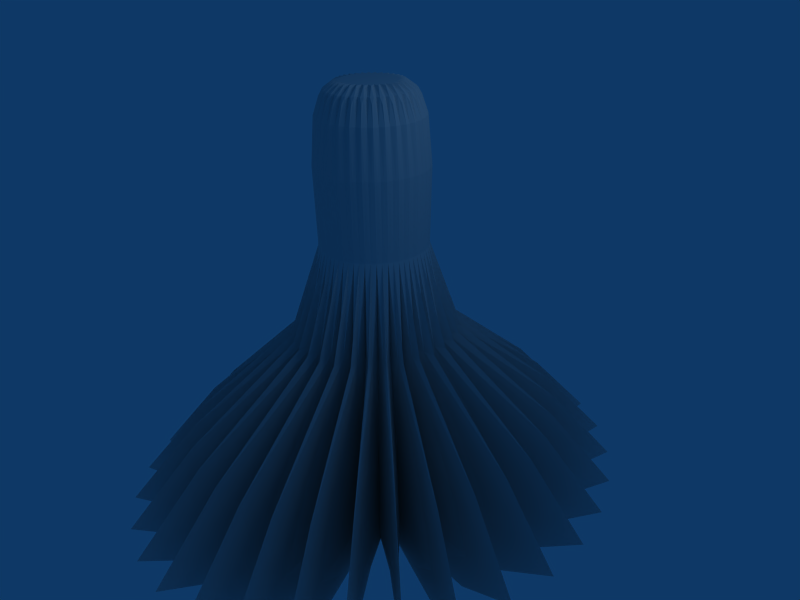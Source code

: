 # Source: mushroom2.blend  (saved by Blender 2.49.2; exported with 4.5.12 LTS)
import bpy
from mathutils import Matrix  # noqa: F401  (used for matrix-valued properties, if any)

bpy.ops.wm.read_factory_settings(use_empty=True)
scene = bpy.context.scene
scene.name = 'Scene'

# ---- collections
col_collection_1 = bpy.data.collections.new('Collection 1'); scene.collection.children.link(col_collection_1)

# ---- world
world_world = bpy.data.worlds.new('World'); scene.world = world_world
world_world.color = (0.05656, 0.2208, 0.4)
world_world.use_sun_shadow = False
world_world.sun_shadow_jitter_overblur = 0.0
world_world.cycles.sampling_method = 'MANUAL'
world_world.cycles.sample_map_resolution = 256

# ---- cameras
cam_camera = bpy.data.cameras.new('Camera')
cam_camera.passepartout_alpha = 0.2
cam_camera.clip_end = 100.0
cam_camera.lens = 35.0
cam_camera.ortho_scale = 7.314
cam_camera.show_passepartout = False
cam_camera.show_safe_areas = True
cam_camera.dof.focus_distance = 0.0
cam_camera.dof.aperture_fstop = 128.0

# ---- lights
light_spot = bpy.data.lights.new('Spot', 'POINT')
light_spot.transmission_factor = 0.0
light_spot.cutoff_distance = 30.0
light_spot.energy = 100.0
light_spot.shadow_buffer_clip_start = 1.001
light_spot.shadow_soft_size = 1.0
light_spot.shadow_maximum_resolution = 0.006
light_spot.use_absolute_resolution = True
light_spot.cycles.use_multiple_importance_sampling = False

# ---- meshes
me_cylinder = bpy.data.meshes.new('Cylinder')
me_cylinder.from_pydata([(0.4427, 0.3948, -3.306), (0.5053, 0.4147, 3.306), (0.5051, 0.2933, -3.306), (0.5765, 0.3081, 3.306), (0.5481, 0.1806, -3.306), (0.6255, 0.1897, 3.306), (0.57, 0.06099, -3.306), (0.6505, 0.06407, 3.306), (0.57, -0.06099, -3.306), (0.6505, -0.06407, 3.306), (0.5481, -0.1806, -3.306), (0.6255, -0.1897, 3.306), (0.5051, -0.2933, -3.306), (0.5765, -0.3081, 3.306), (0.4427, -0.3948, -3.306), (0.5053, -0.4147, 3.306), (0.3633, -0.481, -3.306), (0.4147, -0.5053, 3.306), (0.27, -0.5488, -3.306), (0.3081, -0.5765, 3.306), (0.1663, -0.5955, -3.306), (0.1897, -0.6255, 3.306), (0.05614, -0.6193, -3.306), (0.06407, -0.6505, 3.306), (-0.05614, -0.6193, -3.306), (-0.06407, -0.6505, 3.306), (-0.1663, -0.5955, -3.306), (-0.1897, -0.6255, 3.306), (-0.27, -0.5488, -3.306), (-0.3081, -0.5765, 3.306), (-0.3633, -0.481, -3.306), (-0.4147, -0.5053, 3.306), (-0.4427, -0.3948, -3.306), (-0.5053, -0.4147, 3.306), (-0.5051, -0.2933, -3.306), (-0.5765, -0.3081, 3.306), (-0.5481, -0.1806, -3.306), (-0.6255, -0.1897, 3.306), (-0.57, -0.06099, -3.306), (-0.6505, -0.06407, 3.306), (-0.57, 0.06099, -3.306), (-0.6505, 0.06407, 3.306), (-0.5481, 0.1806, -3.306), (-0.6255, 0.1897, 3.306), (-0.5051, 0.2933, -3.306), (-0.5765, 0.3081, 3.306), (-0.4427, 0.3948, -3.306), (-0.5053, 0.4147, 3.306), (-0.3633, 0.481, -3.306), (-0.4147, 0.5053, 3.306), (-0.27, 0.5488, -3.306), (-0.3081, 0.5765, 3.306), (-0.1663, 0.5955, -3.306), (-0.1898, 0.6255, 3.306), (-0.05614, 0.6193, -3.306), (-0.06407, 0.6505, 3.306), (0.05614, 0.6193, -3.306), (0.06406, 0.6505, 3.306), (0.1663, 0.5955, -3.306), (0.1897, 0.6255, 3.306), (0.27, 0.5488, -3.306), (0.3081, 0.5765, 3.306), (0.3633, 0.481, -3.306), (0.4147, 0.5053, 3.306), (0.6512, 0.5521, 0.0), (0.743, 0.4103, 0.0), (0.8062, 0.2526, 0.0), (0.8384, 0.08531, 0.0), (0.8384, -0.08531, 0.0), (0.8062, -0.2526, 0.0), (0.743, -0.4103, 0.0), (0.6512, -0.5521, 0.0), (0.5345, -0.6728, 0.0), (0.3971, -0.7676, 0.0), (0.2446, -0.8329, 0.0), (0.08258, -0.8661, 0.0), (-0.08258, -0.8661, 0.0), (-0.2446, -0.8329, 0.0), (-0.3971, -0.7676, 0.0), (-0.5345, -0.6728, 0.0), (-0.6512, -0.5521, 0.0), (-0.743, -0.4103, 0.0), (-0.8062, -0.2526, 0.0), (-0.8384, -0.08531, 0.0), (-0.8384, 0.08531, 0.0), (-0.8062, 0.2526, 0.0), (-0.743, 0.4103, 0.0), (-0.6512, 0.5521, 0.0), (-0.5345, 0.6728, 0.0), (-0.3971, 0.7676, 0.0), (-0.2446, 0.8329, 0.0), (-0.08258, 0.8661, 0.0), (0.08257, 0.8661, 0.0), (0.2446, 0.8329, 0.0), (0.3971, 0.7676, 0.0), (0.5345, 0.6728, 0.0), (0.5159, 0.5753, -3.391), (1.097, 1.006, -2.406), (0.6066, 0.452, -3.391), (0.4034, 0.4034, 3.391), (0.6113, 0.5017, 2.406), (0.4744, 0.317, 3.391), (1.251, 0.7475, -2.406), (0.6741, 0.3113, -3.391), (0.6975, 0.3728, 2.406), (0.5271, 0.2183, 3.391), (1.358, 0.4603, -2.406), (0.7156, 0.1587, -3.391), (0.7568, 0.2296, 2.406), (0.5596, 0.1113, 3.391), (1.412, 0.1554, -2.406), (0.7296, 5.944e-08, -3.391), (0.787, 0.07751, 2.406), (0.5705, -1.225e-06, 3.391), (1.412, -0.1554, -2.406), (0.7156, -0.1587, -3.391), (0.787, -0.07752, 2.406), (0.5596, -0.1113, 3.391), (1.358, -0.4603, -2.406), (0.6741, -0.3113, -3.391), (0.7568, -0.2296, 2.406), (0.5271, -0.2183, 3.391), (1.251, -0.7475, -2.406), (0.6066, -0.452, -3.391), (0.6975, -0.3728, 2.406), (0.4744, -0.317, 3.391), (1.097, -1.006, -2.406), (0.5159, -0.5753, -3.391), (0.6113, -0.5017, 2.406), (0.4034, -0.4034, 3.391), (0.9, -1.226, -2.406), (0.4053, -0.6765, -3.391), (0.5017, -0.6113, 2.406), (0.317, -0.4744, 3.391), (0.6687, -1.399, -2.406), (0.2792, -0.7516, -3.391), (0.3728, -0.6975, 2.406), (0.2183, -0.5271, 3.391), (0.4118, -1.517, -2.406), (0.1423, -0.7979, -3.391), (0.2296, -0.7568, 2.406), (0.1113, -0.5596, 3.391), (0.1391, -1.578, -2.406), (3.568e-07, -0.8136, -3.391), (0.07752, -0.787, 2.406), (5.175e-07, -0.5705, 3.391), (-0.139, -1.578, -2.406), (-0.1423, -0.7979, -3.391), (-0.07751, -0.787, 2.406), (-0.1113, -0.5596, 3.391), (-0.4118, -1.517, -2.406), (-0.2792, -0.7516, -3.391), (-0.2296, -0.7568, 2.406), (-0.2183, -0.5271, 3.391), (-0.6687, -1.399, -2.406), (-0.4053, -0.6765, -3.391), (-0.3728, -0.6975, 2.406), (-0.317, -0.4744, 3.391), (-0.9, -1.226, -2.406), (-0.5159, -0.5753, -3.391), (-0.5017, -0.6113, 2.406), (-0.4034, -0.4034, 3.391), (-1.097, -1.006, -2.406), (-0.6066, -0.452, -3.391), (-0.6113, -0.5017, 2.406), (-0.4744, -0.317, 3.391), (-1.251, -0.7475, -2.406), (-0.6741, -0.3113, -3.391), (-0.6975, -0.3728, 2.406), (-0.5271, -0.2183, 3.391), (-1.358, -0.4603, -2.406), (-0.7156, -0.1587, -3.391), (-0.7568, -0.2296, 2.406), (-0.5596, -0.1113, 3.391), (-1.412, -0.1554, -2.406), (-0.7296, 2.757e-07, -3.391), (-0.787, -0.07752, 2.406), (-0.5705, -2.312e-06, 3.391), (-1.412, 0.1554, -2.406), (-0.7156, 0.1587, -3.391), (-0.787, 0.07751, 2.406), (-0.5596, 0.1113, 3.391), (-1.358, 0.4603, -2.406), (-0.6741, 0.3113, -3.391), (-0.7568, 0.2296, 2.406), (-0.5271, 0.2183, 3.391), (-1.251, 0.7475, -2.406), (-0.6066, 0.452, -3.391), (-0.6975, 0.3728, 2.406), (-0.4744, 0.317, 3.391), (-1.097, 1.006, -2.406), (-0.5159, 0.5753, -3.391), (-0.6113, 0.5017, 2.406), (-0.4034, 0.4034, 3.391), (-0.9, 1.226, -2.406), (-0.4053, 0.6765, -3.391), (-0.5017, 0.6113, 2.406), (-0.317, 0.4744, 3.391), (-0.6687, 1.399, -2.406), (-0.2792, 0.7516, -3.391), (-0.3728, 0.6975, 2.406), (-0.2183, 0.5271, 3.391), (-0.4118, 1.517, -2.406), (-0.1423, 0.7979, -3.391), (-0.2296, 0.7568, 2.406), (-0.1113, 0.5596, 3.391), (-0.1391, 1.578, -2.406), (1.826e-07, 0.8136, -3.391), (-0.07752, 0.787, 2.406), (-4.101e-06, 0.5705, 3.391), (0.139, 1.578, -2.406), (0.1423, 0.7979, -3.391), (0.07751, 0.787, 2.406), (0.1113, 0.5596, 3.391), (0.4118, 1.517, -2.406), (0.2792, 0.7516, -3.391), (0.2296, 0.7568, 2.406), (0.2183, 0.5271, 3.391), (0.6687, 1.399, -2.406), (0.4053, 0.6765, -3.391), (0.3728, 0.6975, 2.406), (0.317, 0.4744, 3.391), (0.9, 1.226, -2.406), (0.5017, 0.6113, 2.406), (0.9702, 0.6949, 0.0), (0.8251, 0.8845, 0.0), (1.078, 0.4787, 0.0), (1.144, 0.244, 0.0), (1.167, -1.177e-06, 0.0), (1.144, -0.244, 0.0), (1.078, -0.4787, 0.0), (0.9702, -0.6949, 0.0), (0.8251, -0.8845, 0.0), (0.6483, -1.04, 0.0), (0.4465, -1.156, 0.0), (0.2276, -1.227, 0.0), (5.884e-07, -1.251, 0.0), (-0.2276, -1.227, 0.0), (-0.4465, -1.156, 0.0), (-0.6483, -1.04, 0.0), (-0.8251, -0.8845, 0.0), (-0.9702, -0.6949, 0.0), (-1.078, -0.4787, 0.0), (-1.144, -0.244, 0.0), (-1.167, -1.896e-06, 0.0), (-1.144, 0.244, 0.0), (-1.078, 0.4787, 0.0), (-0.9702, 0.6949, 0.0), (-0.8251, 0.8845, 0.0), (-0.6483, 1.04, 0.0), (-0.4465, 1.156, 0.0), (-0.2277, 1.227, 0.0), (-3.498e-06, 1.251, 0.0), (0.2276, 1.227, 0.0), (0.4465, 1.156, 0.0), (0.6483, 1.04, 0.0), (2.383, 2.74, -2.406), (2.803, 2.153, -2.406), (3.114, 1.483, -2.406), (3.306, 0.7559, -2.406), (3.371, -1.455e-06, -2.406), (3.306, -0.7559, -2.406), (3.114, -1.483, -2.406), (2.803, -2.153, -2.406), (2.383, -2.74, -2.406), (1.873, -3.222, -2.406), (1.29, -3.58, -2.406), (0.6576, -3.8, -2.406), (8.432e-07, -3.875, -2.406), (-0.6576, -3.8, -2.406), (-1.29, -3.58, -2.406), (-1.873, -3.222, -2.406), (-2.383, -2.74, -2.406), (-2.803, -2.153, -2.406), (-3.114, -1.483, -2.406), (-3.306, -0.7559, -2.406), (-3.371, -1.227e-06, -2.406), (-3.306, 0.7559, -2.406), (-3.114, 1.483, -2.406), (-2.803, 2.153, -2.406), (-2.383, 2.74, -2.406), (-1.873, 3.222, -2.406), (-1.29, 3.58, -2.406), (-0.6576, 3.8, -2.406), (-2.778e-06, 3.875, -2.406), (0.6576, 3.8, -2.406), (1.29, 3.58, -2.406), (1.873, 3.222, -2.406), (0.55, 0.55, 2.406), (0.6467, 0.4321, 2.406), (0.7186, 0.2976, 2.406), (0.7628, 0.1517, 2.406), (0.7778, -1.527e-06, 2.406), (0.7628, -0.1517, 2.406), (0.7186, -0.2976, 2.406), (0.6467, -0.4321, 2.406), (0.55, -0.55, 2.406), (0.4321, -0.6467, 2.406), (0.2976, -0.7186, 2.406), (0.1517, -0.7628, 2.406), (6.748e-07, -0.7778, 2.406), (-0.1517, -0.7628, 2.406), (-0.2976, -0.7186, 2.406), (-0.4321, -0.6467, 2.406), (-0.55, -0.55, 2.406), (-0.6467, -0.4321, 2.406), (-0.7186, -0.2976, 2.406), (-0.7628, -0.1517, 2.406), (-0.7778, -2.854e-06, 2.406), (-0.7628, 0.1517, 2.406), (-0.7186, 0.2976, 2.406), (-0.6467, 0.4321, 2.406), (-0.55, 0.55, 2.406), (-0.4321, 0.6467, 2.406), (-0.2976, 0.7186, 2.406), (-0.1517, 0.7628, 2.406), (-5.078e-06, 0.7778, 2.406), (0.1517, 0.7628, 2.406), (0.2976, 0.7186, 2.406), (0.4321, 0.6467, 2.406), (1.427e-06, 1.644e-06, -3.5), (-1.122e-07, -1.176e-07, 3.5), (0.4211, 0.439, -3.391), (0.769, 0.7018, -3.062), (0.4739, 0.3662, -3.391), (0.4818, 0.3659, 3.391), (0.5695, 0.4674, 3.062), (0.4529, 0.4011, 3.391), (0.4909, 0.3407, -3.391), (0.8774, 0.5215, -3.062), (0.5302, 0.2576, -3.391), (0.5439, 0.2649, 3.391), (0.6497, 0.3473, 3.062), (0.5224, 0.3051, 3.391), (0.5419, 0.2293, -3.391), (0.952, 0.3211, -3.062), (0.5661, 0.1391, -3.391), (0.5851, 0.1537, 3.391), (0.705, 0.2138, 3.062), (0.5719, 0.1973, 3.391), (0.572, 0.1091, -3.391), (0.99, 0.1084, -3.062), (0.5802, 0.01529, -3.391), (0.6039, 0.03659, 3.391), (0.7331, 0.07221, 3.062), (0.5994, 0.08192, 3.391), (0.5802, -0.01529, -3.391), (0.99, -0.1084, -3.062), (0.572, -0.1091, -3.391), (0.5994, -0.08192, 3.391), (0.7331, -0.07221, 3.062), (0.6039, -0.03659, 3.391), (0.5661, -0.1391, -3.391), (0.952, -0.3211, -3.062), (0.5419, -0.2293, -3.391), (0.5719, -0.1973, 3.391), (0.705, -0.2139, 3.062), (0.5851, -0.1537, 3.391), (0.5302, -0.2576, -3.391), (0.8774, -0.5215, -3.062), (0.4909, -0.3407, -3.391), (0.5224, -0.3051, 3.391), (0.6497, -0.3473, 3.062), (0.5439, -0.2649, 3.391), (0.4739, -0.3662, -3.391), (0.769, -0.7018, -3.062), (0.4211, -0.439, -3.391), (0.4529, -0.4011, 3.391), (0.5695, -0.4674, 3.062), (0.4818, -0.3659, 3.391), (0.3995, -0.4607, -3.391), (0.6311, -0.8552, -3.062), (0.3351, -0.5205, -3.391), (0.3659, -0.4818, 3.391), (0.4674, -0.5695, 3.062), (0.4011, -0.4529, 3.391), (0.3096, -0.5375, -3.391), (0.469, -0.9756, -3.062), (0.2362, -0.5819, -3.391), (0.2649, -0.5439, 3.391), (0.3473, -0.6497, 3.062), (0.3051, -0.5224, 3.391), (0.2079, -0.5936, -3.391), (0.2888, -1.059, -3.062), (0.1282, -0.621, -3.391), (0.1537, -0.5851, 3.391), (0.2139, -0.705, 3.062), (0.1973, -0.5719, 3.391), (0.0982, -0.6269, -3.391), (0.09751, -1.101, -3.062), (0.01529, -0.6362, -3.391), (0.03659, -0.6039, 3.391), (0.07221, -0.7331, 3.062), (0.08192, -0.5994, 3.391), (-0.01529, -0.6362, -3.391), (-0.09751, -1.101, -3.062), (-0.0982, -0.6269, -3.391), (-0.08192, -0.5994, 3.391), (-0.07221, -0.7331, 3.062), (-0.03659, -0.6039, 3.391), (-0.1282, -0.621, -3.391), (-0.2888, -1.059, -3.062), (-0.2079, -0.5936, -3.391), (-0.1973, -0.5719, 3.391), (-0.2139, -0.705, 3.062), (-0.1537, -0.5851, 3.391), (-0.2362, -0.5819, -3.391), (-0.469, -0.9756, -3.062), (-0.3096, -0.5375, -3.391), (-0.3051, -0.5224, 3.391), (-0.3473, -0.6497, 3.062), (-0.2649, -0.5439, 3.391), (-0.3351, -0.5205, -3.391), (-0.6311, -0.8552, -3.062), (-0.3995, -0.4607, -3.391), (-0.4011, -0.4529, 3.391), (-0.4674, -0.5695, 3.062), (-0.3659, -0.4818, 3.391), (-0.4211, -0.439, -3.391), (-0.769, -0.7018, -3.062), (-0.4739, -0.3662, -3.391), (-0.4818, -0.3659, 3.391), (-0.5695, -0.4674, 3.062), (-0.4529, -0.4011, 3.391), (-0.4909, -0.3407, -3.391), (-0.8774, -0.5215, -3.062), (-0.5302, -0.2576, -3.391), (-0.5439, -0.2649, 3.391), (-0.6497, -0.3473, 3.062), (-0.5224, -0.3051, 3.391), (-0.5419, -0.2293, -3.391), (-0.952, -0.3211, -3.062), (-0.5661, -0.1391, -3.391), (-0.5851, -0.1537, 3.391), (-0.705, -0.2139, 3.062), (-0.5719, -0.1973, 3.391), (-0.572, -0.1091, -3.391), (-0.99, -0.1084, -3.062), (-0.5802, -0.01529, -3.391), (-0.6039, -0.03659, 3.391), (-0.7331, -0.07221, 3.062), (-0.5994, -0.08192, 3.391), (-0.5802, 0.01529, -3.391), (-0.99, 0.1084, -3.062), (-0.572, 0.1091, -3.391), (-0.5994, 0.08192, 3.391), (-0.7331, 0.07221, 3.062), (-0.6039, 0.03659, 3.391), (-0.5661, 0.1391, -3.391), (-0.952, 0.3211, -3.062), (-0.5419, 0.2293, -3.391), (-0.5719, 0.1973, 3.391), (-0.705, 0.2138, 3.062), (-0.5851, 0.1537, 3.391), (-0.5302, 0.2576, -3.391), (-0.8774, 0.5215, -3.062), (-0.4909, 0.3407, -3.391), (-0.5224, 0.3051, 3.391), (-0.6497, 0.3473, 3.062), (-0.5439, 0.2649, 3.391), (-0.4739, 0.3662, -3.391), (-0.769, 0.7018, -3.062), (-0.4211, 0.439, -3.391), (-0.4529, 0.4011, 3.391), (-0.5695, 0.4674, 3.062), (-0.4818, 0.3659, 3.391), (-0.3995, 0.4607, -3.391), (-0.6311, 0.8552, -3.062), (-0.3351, 0.5205, -3.391), (-0.3659, 0.4818, 3.391), (-0.4674, 0.5695, 3.062), (-0.4011, 0.4529, 3.391), (-0.3096, 0.5375, -3.391), (-0.469, 0.9756, -3.062), (-0.2362, 0.5819, -3.391), (-0.2649, 0.5439, 3.391), (-0.3473, 0.6497, 3.062), (-0.3051, 0.5224, 3.391), (-0.2079, 0.5936, -3.391), (-0.2888, 1.059, -3.062), (-0.1282, 0.621, -3.391), (-0.1537, 0.5851, 3.391), (-0.2139, 0.705, 3.062), (-0.1973, 0.5719, 3.391), (-0.0982, 0.6269, -3.391), (-0.09751, 1.101, -3.062), (-0.01529, 0.6362, -3.391), (-0.0366, 0.6039, 3.391), (-0.07221, 0.7331, 3.062), (-0.08192, 0.5994, 3.391), (0.01529, 0.6362, -3.391), (0.09751, 1.101, -3.062), (0.0982, 0.6269, -3.391), (0.08191, 0.5994, 3.391), (0.0722, 0.7331, 3.062), (0.03659, 0.6039, 3.391), (0.1282, 0.621, -3.391), (0.2888, 1.059, -3.062), (0.2079, 0.5936, -3.391), (0.1973, 0.5719, 3.391), (0.2138, 0.705, 3.062), (0.1537, 0.5851, 3.391), (0.2362, 0.5819, -3.391), (0.469, 0.9756, -3.062), (0.3096, 0.5375, -3.391), (0.3051, 0.5224, 3.391), (0.3473, 0.6497, 3.062), (0.2649, 0.5439, 3.391), (0.6311, 0.8552, -3.062), (0.3995, 0.4607, -3.391), (0.3351, 0.5205, -3.391), (0.4011, 0.4529, 3.391), (0.4674, 0.5695, 3.062), (0.3659, 0.4818, 3.391), (0.7338, 0.7261, 0.0), (0.5904, 0.4845, 1.312), (0.8164, 0.6168, 0.0), (0.9387, 0.841, -1.312), (0.8536, 0.5612, 0.0), (0.6735, 0.36, 1.312), (0.915, 0.4366, 0.0), (1.071, 0.625, -1.312), (0.9406, 0.3748, 0.0), (0.7308, 0.2217, 1.312), (0.9784, 0.2396, 0.0), (1.162, 0.3848, -1.312), (0.9915, 0.174, 0.0), (0.76, 0.07486, 1.312), (1.004, 0.03344, 0.0), (1.208, 0.1299, -1.312), (1.004, -0.03344, 0.0), (0.76, -0.07486, 1.312), (0.9915, -0.174, 0.0), (1.208, -0.1299, -1.312), (0.9784, -0.2396, 0.0), (0.7308, -0.2217, 1.312), (0.9406, -0.3748, 0.0), (1.162, -0.3848, -1.312), (0.915, -0.4366, 0.0), (0.6735, -0.36, 1.312), (0.8536, -0.5612, 0.0), (1.071, -0.625, -1.312), (0.8164, -0.6168, 0.0), (0.5904, -0.4845, 1.312), (0.7338, -0.7261, 0.0), (0.9387, -0.841, -1.312), (0.6865, -0.7733, 0.0), (0.4845, -0.5904, 1.312), (0.5857, -0.863, 0.0), (0.7704, -1.025, -1.312), (0.5301, -0.9001, 0.0), (0.36, -0.6735, 1.312), (0.4152, -0.9667, 0.0), (0.5724, -1.169, -1.312), (0.3534, -0.9923, 0.0), (0.2217, -0.7308, 1.312), (0.2287, -1.033, 0.0), (0.3525, -1.269, -1.312), (0.1631, -1.046, 0.0), (0.07486, -0.76, 1.312), (0.03344, -1.06, 0.0), (0.119, -1.319, -1.312), (-0.03344, -1.06, 0.0), (-0.07486, -0.76, 1.312), (-0.1631, -1.046, 0.0), (-0.119, -1.319, -1.312), (-0.2287, -1.033, 0.0), (-0.2217, -0.7308, 1.312), (-0.3534, -0.9923, 0.0), (-0.3525, -1.269, -1.312), (-0.4152, -0.9667, 0.0), (-0.36, -0.6735, 1.312), (-0.5301, -0.9001, 0.0), (-0.5724, -1.169, -1.312), (-0.5857, -0.863, 0.0), (-0.4845, -0.5904, 1.312), (-0.6865, -0.7733, 0.0), (-0.7704, -1.025, -1.312), (-0.7338, -0.7261, 0.0), (-0.5904, -0.4845, 1.312), (-0.8164, -0.6168, 0.0), (-0.9387, -0.841, -1.312), (-0.8536, -0.5612, 0.0), (-0.6735, -0.36, 1.312), (-0.915, -0.4366, 0.0), (-1.071, -0.625, -1.312), (-0.9406, -0.3748, 0.0), (-0.7308, -0.2217, 1.312), (-0.9784, -0.2396, 0.0), (-1.162, -0.3848, -1.312), (-0.9915, -0.174, 0.0), (-0.76, -0.07486, 1.312), (-1.004, -0.03344, 0.0), (-1.208, -0.1299, -1.312), (-1.004, 0.03344, 0.0), (-0.76, 0.07485, 1.312), (-0.9915, 0.174, 0.0), (-1.208, 0.1299, -1.312), (-0.9784, 0.2396, 0.0), (-0.7308, 0.2217, 1.312), (-0.9406, 0.3748, 0.0), (-1.162, 0.3848, -1.312), (-0.915, 0.4366, 0.0), (-0.6735, 0.36, 1.312), (-0.8536, 0.5612, 0.0), (-1.071, 0.625, -1.312), (-0.8164, 0.6168, 0.0), (-0.5904, 0.4845, 1.312), (-0.7338, 0.7261, 0.0), (-0.9387, 0.841, -1.312), (-0.6865, 0.7733, 0.0), (-0.4845, 0.5904, 1.312), (-0.5857, 0.863, 0.0), (-0.7704, 1.025, -1.312), (-0.5301, 0.9001, 0.0), (-0.36, 0.6735, 1.312), (-0.4152, 0.9667, 0.0), (-0.5724, 1.169, -1.312), (-0.3534, 0.9923, 0.0), (-0.2217, 0.7308, 1.312), (-0.2287, 1.033, 0.0), (-0.3525, 1.269, -1.312), (-0.1631, 1.046, 0.0), (-0.07486, 0.76, 1.312), (-0.03344, 1.06, 0.0), (-0.119, 1.319, -1.312), (0.03343, 1.06, 0.0), (0.07485, 0.76, 1.312), (0.1631, 1.046, 0.0), (0.119, 1.319, -1.312), (0.2287, 1.033, 0.0), (0.2217, 0.7308, 1.312), (0.3534, 0.9923, 0.0), (0.3525, 1.269, -1.312), (0.4152, 0.9667, 0.0), (0.36, 0.6735, 1.312), (0.5301, 0.9001, 0.0), (0.5724, 1.169, -1.312), (0.6865, 0.7733, 0.0), (0.7704, 1.025, -1.312), (0.5857, 0.863, 0.0), (0.4845, 0.5904, 1.312), (1.619, 1.856, -3.062), (0.1051, 0.1051, -3.5), (1.71, 1.917, -2.406), (1.98, 1.536, -2.406), (1.903, 1.458, -3.062), (0.1236, 0.08256, -3.5), (0.5025, 0.5025, 3.062), (0.2625, 0.2625, 3.5), (0.5816, 0.5262, 2.406), (0.6296, 0.4677, 2.406), (0.5908, 0.3948, 3.062), (0.3086, 0.2062, 3.5), (2.005, 1.5, -2.406), (2.206, 1.066, -2.406), (2.115, 1.005, -3.062), (0.1373, 0.05687, -3.5), (0.6731, 0.4027, 2.406), (0.7087, 0.3359, 2.406), (0.6565, 0.2719, 3.062), (0.3429, 0.1421, 3.5), (2.223, 1.025, -2.406), (2.346, 0.5547, -2.406), (2.245, 0.5121, -3.062), (0.1457, 0.02899, -3.5), (0.7387, 0.2636, 2.406), (0.7606, 0.1912, 2.406), (0.6969, 0.1386, 3.062), (0.3641, 0.07242, 3.5), (2.355, 0.5114, -2.406), (2.396, 0.02206, -2.406), (2.289, -8.217e-07, -3.062), (0.1486, 7.457e-07, -3.5), (0.7759, 0.1144, 2.406), (0.7833, 0.03912, 2.406), (0.7106, -1.478e-06, 3.062), (0.3712, -8.219e-07, 3.5), (2.396, -0.02206, -2.406), (2.355, -0.5114, -2.406), (2.245, -0.5122, -3.062), (0.1457, -0.02899, -3.5), (0.7833, -0.03912, 2.406), (0.7759, -0.1145, 2.406), (0.6969, -0.1386, 3.062), (0.3641, -0.07242, 3.5), (2.346, -0.5547, -2.406), (2.223, -1.025, -2.406), (2.115, -1.005, -3.062), (0.1373, -0.05687, -3.5), (0.7606, -0.1912, 2.406), (0.7387, -0.2636, 2.406), (0.6565, -0.2719, 3.062), (0.3429, -0.1421, 3.5), (2.206, -1.066, -2.406), (2.005, -1.5, -2.406), (1.903, -1.458, -3.062), (0.1236, -0.08256, -3.5), (0.7087, -0.3359, 2.406), (0.6731, -0.4027, 2.406), (0.5908, -0.3948, 3.062), (0.3086, -0.2062, 3.5), (1.98, -1.536, -2.406), (1.71, -1.917, -2.406), (1.619, -1.856, -3.062), (0.1051, -0.1051, -3.5), (0.6296, -0.4677, 2.406), (0.5816, -0.5262, 2.406), (0.5025, -0.5025, 3.062), (0.2625, -0.2625, 3.5), (1.679, -1.948, -2.406), (1.35, -2.26, -2.406), (1.272, -2.183, -3.062), (0.08256, -0.1236, -3.5), (0.5262, -0.5816, 2.406), (0.4677, -0.6296, 2.406), (0.3948, -0.5908, 3.062), (0.2062, -0.3086, 3.5), (1.313, -2.284, -2.406), (0.9375, -2.516, -2.406), (0.8761, -2.425, -3.062), (0.05687, -0.1373, -3.5), (0.4027, -0.6731, 2.406), (0.3359, -0.7087, 2.406), (0.2719, -0.6565, 3.062), (0.1421, -0.3429, 3.5), (0.8967, -2.533, -2.406), (0.4892, -2.676, -2.406), (0.4466, -2.575, -3.062), (0.02899, -0.1457, -3.5), (0.2636, -0.7387, 2.406), (0.1912, -0.7606, 2.406), (0.1386, -0.6969, 3.062), (0.07242, -0.3641, 3.5), (0.4459, -2.684, -2.406), (0.02206, -2.732, -2.406), (5.685e-07, -2.625, -3.062), (6.319e-07, -0.1486, -3.5), (0.1145, -0.7759, 2.406), (0.03912, -0.7833, 2.406), (6.406e-07, -0.7106, 3.062), (3.17e-07, -0.3712, 3.5), (-0.02206, -2.732, -2.406), (-0.4459, -2.684, -2.406), (-0.4466, -2.575, -3.062), (-0.02899, -0.1457, -3.5), (-0.03912, -0.7833, 2.406), (-0.1144, -0.7759, 2.406), (-0.1386, -0.6969, 3.062), (-0.07242, -0.3641, 3.5), (-0.4892, -2.676, -2.406), (-0.8967, -2.533, -2.406), (-0.8761, -2.425, -3.062), (-0.05687, -0.1373, -3.5), (-0.1912, -0.7606, 2.406), (-0.2636, -0.7387, 2.406), (-0.2719, -0.6565, 3.062), (-0.1421, -0.3429, 3.5), (-0.9375, -2.516, -2.406), (-1.313, -2.284, -2.406), (-1.272, -2.183, -3.062), (-0.08256, -0.1236, -3.5), (-0.3359, -0.7087, 2.406), (-0.4027, -0.6731, 2.406), (-0.3948, -0.5908, 3.062), (-0.2062, -0.3086, 3.5), (-1.35, -2.26, -2.406), (-1.679, -1.948, -2.406), (-1.619, -1.856, -3.062), (-0.1051, -0.1051, -3.5), (-0.4677, -0.6296, 2.406), (-0.5262, -0.5816, 2.406), (-0.5025, -0.5025, 3.062), (-0.2625, -0.2625, 3.5), (-1.71, -1.917, -2.406), (-1.98, -1.536, -2.406), (-1.903, -1.458, -3.062), (-0.1236, -0.08256, -3.5), (-0.5816, -0.5262, 2.406), (-0.6296, -0.4677, 2.406), (-0.5908, -0.3948, 3.062), (-0.3086, -0.2062, 3.5), (-2.005, -1.5, -2.406), (-2.206, -1.066, -2.406), (-2.115, -1.005, -3.062), (-0.1373, -0.05687, -3.5), (-0.6731, -0.4027, 2.406), (-0.7087, -0.3359, 2.406), (-0.6565, -0.2719, 3.062), (-0.3429, -0.1421, 3.5), (-2.223, -1.025, -2.406), (-2.346, -0.5547, -2.406), (-2.245, -0.5122, -3.062), (-0.1457, -0.02899, -3.5), (-0.7387, -0.2636, 2.406), (-0.7606, -0.1912, 2.406), (-0.6969, -0.1386, 3.062), (-0.3641, -0.07242, 3.5), (-2.355, -0.5114, -2.406), (-2.396, -0.02206, -2.406), (-2.289, -5.153e-07, -3.062), (-0.1486, 8.778e-07, -3.5), (-0.7759, -0.1145, 2.406), (-0.7833, -0.03912, 2.406), (-0.7106, -2.78e-06, 3.062), (-0.3712, -1.55e-06, 3.5), (-2.396, 0.02206, -2.406), (-2.355, 0.5114, -2.406), (-2.245, 0.5121, -3.062), (-0.1457, 0.02899, -3.5), (-0.7833, 0.03912, 2.406), (-0.7759, 0.1144, 2.406), (-0.6969, 0.1386, 3.062), (-0.3641, 0.07242, 3.5), (-2.346, 0.5547, -2.406), (-2.223, 1.025, -2.406), (-2.115, 1.005, -3.062), (-0.1373, 0.05687, -3.5), (-0.7606, 0.1912, 2.406), (-0.7387, 0.2636, 2.406), (-0.6565, 0.2719, 3.062), (-0.3429, 0.1421, 3.5), (-2.206, 1.066, -2.406), (-2.005, 1.5, -2.406), (-1.903, 1.458, -3.062), (-0.1236, 0.08256, -3.5), (-0.7087, 0.3359, 2.406), (-0.6731, 0.4027, 2.406), (-0.5908, 0.3948, 3.062), (-0.3086, 0.2062, 3.5), (-1.98, 1.536, -2.406), (-1.71, 1.917, -2.406), (-1.619, 1.856, -3.062), (-0.1051, 0.1051, -3.5), (-0.6296, 0.4677, 2.406), (-0.5816, 0.5262, 2.406), (-0.5025, 0.5025, 3.062), (-0.2625, 0.2625, 3.5), (-1.679, 1.948, -2.406), (-1.35, 2.26, -2.406), (-1.272, 2.183, -3.062), (-0.08256, 0.1236, -3.5), (-0.5262, 0.5816, 2.406), (-0.4677, 0.6296, 2.406), (-0.3948, 0.5908, 3.062), (-0.2062, 0.3086, 3.5), (-1.313, 2.284, -2.406), (-0.9375, 2.516, -2.406), (-0.8761, 2.425, -3.062), (-0.05687, 0.1373, -3.5), (-0.4027, 0.6731, 2.406), (-0.3359, 0.7087, 2.406), (-0.2719, 0.6565, 3.062), (-0.1421, 0.3429, 3.5), (-0.8967, 2.533, -2.406), (-0.4892, 2.676, -2.406), (-0.4466, 2.575, -3.062), (-0.02899, 0.1457, -3.5), (-0.2636, 0.7387, 2.406), (-0.1912, 0.7606, 2.406), (-0.1386, 0.6969, 3.062), (-0.07242, 0.3641, 3.5), (-0.4459, 2.684, -2.406), (-0.02206, 2.732, -2.406), (-1.345e-06, 2.625, -3.062), (9.192e-07, 0.1486, -3.5), (-0.1145, 0.7759, 2.406), (-0.03913, 0.7833, 2.406), (-4.939e-06, 0.7106, 3.062), (-2.728e-06, 0.3712, 3.5), (0.02206, 2.732, -2.406), (0.4459, 2.684, -2.406), (0.4466, 2.575, -3.062), (0.02899, 0.1457, -3.5), (0.03912, 0.7833, 2.406), (0.1144, 0.7759, 2.406), (0.1386, 0.6969, 3.062), (0.07242, 0.3641, 3.5), (0.4892, 2.676, -2.406), (0.8967, 2.533, -2.406), (0.8761, 2.425, -3.062), (0.05687, 0.1373, -3.5), (0.1912, 0.7607, 2.406), (0.2636, 0.7387, 2.406), (0.2719, 0.6565, 3.062), (0.1421, 0.3429, 3.5), (0.9375, 2.516, -2.406), (1.313, 2.284, -2.406), (1.272, 2.183, -3.062), (0.08256, 0.1236, -3.5), (0.3359, 0.7087, 2.406), (0.4027, 0.6731, 2.406), (0.3948, 0.5908, 3.062), (0.2062, 0.3086, 3.5), (1.679, 1.948, -2.406), (1.35, 2.26, -2.406), (0.5262, 0.5816, 2.406), (0.4677, 0.6296, 2.406), (2.093, 1.585, -1.312), (0.6307, 0.4214, 1.312), (1.78, 2.017, -1.312), (0.5363, 0.5363, 1.312), (2.326, 1.092, -1.312), (0.7008, 0.2903, 1.312), (2.469, 0.5566, -1.312), (0.7439, 0.148, 1.312), (2.517, -1.397e-06, -1.312), (0.7585, -1.324e-06, 1.312), (2.469, -0.5566, -1.312), (0.7439, -0.148, 1.312), (2.326, -1.092, -1.312), (0.7008, -0.2903, 1.312), (2.093, -1.585, -1.312), (0.6307, -0.4214, 1.312), (1.78, -2.017, -1.312), (0.5363, -0.5363, 1.312), (1.398, -2.372, -1.312), (0.4214, -0.6307, 1.312), (0.9633, -2.636, -1.312), (0.2903, -0.7008, 1.312), (0.4911, -2.798, -1.312), (0.148, -0.7439, 1.312), (7.579e-07, -2.853, -1.312), (6.089e-07, -0.7585, 1.312), (-0.4911, -2.798, -1.312), (-0.148, -0.7439, 1.312), (-0.9633, -2.636, -1.312), (-0.2903, -0.7008, 1.312), (-1.398, -2.372, -1.312), (-0.4214, -0.6307, 1.312), (-1.78, -2.017, -1.312), (-0.5363, -0.5363, 1.312), (-2.093, -1.585, -1.312), (-0.6307, -0.4214, 1.312), (-2.326, -1.092, -1.312), (-0.7008, -0.2903, 1.312), (-2.469, -0.5566, -1.312), (-0.7439, -0.148, 1.312), (-2.517, -1.589e-06, -1.312), (-0.7585, -2.439e-06, 1.312), (-2.469, 0.5566, -1.312), (-0.7439, 0.148, 1.312), (-2.326, 1.092, -1.312), (-0.7008, 0.2903, 1.312), (-2.093, 1.585, -1.312), (-0.6307, 0.4214, 1.312), (-1.78, 2.017, -1.312), (-0.5363, 0.5363, 1.312), (-1.398, 2.372, -1.312), (-0.4214, 0.6307, 1.312), (-0.9633, 2.636, -1.312), (-0.2903, 0.7008, 1.312), (-0.4911, 2.798, -1.312), (-0.148, 0.7439, 1.312), (-3.234e-06, 2.853, -1.312), (-4.355e-06, 0.7585, 1.312), (0.4911, 2.798, -1.312), (0.148, 0.7439, 1.312), (0.9633, 2.636, -1.312), (0.2903, 0.7008, 1.312), (1.398, 2.372, -1.312), (0.4214, 0.6307, 1.312), (0.1407, 0.1154, -3.5), (1.174, 1.308, -3.062), (1.357, 1.052, -3.062), (0.3514, 0.2884, 3.5), (0.5805, 0.4321, 3.062), (0.537, 0.485, 3.062), (0.1605, 0.08577, -3.5), (1.376, 1.023, -3.062), (1.511, 0.7305, -3.062), (0.4009, 0.2143, 3.5), (0.6536, 0.3106, 3.062), (0.6213, 0.3709, 3.062), (0.1741, 0.05282, -3.5), (1.525, 0.6985, -3.062), (1.608, 0.3812, -3.062), (0.435, 0.1319, 3.5), (0.7016, 0.1771, 3.062), (0.6818, 0.2426, 3.062), (0.1811, 0.01784, -3.5), (1.615, 0.3473, -3.062), (1.643, 0.01728, -3.062), (0.4523, 0.04455, 3.5), (0.7227, 0.03678, 3.062), (0.716, 0.1049, 3.062), (0.1811, -0.01783, -3.5), (1.643, -0.01729, -3.062), (1.615, -0.3473, -3.062), (0.4523, -0.04455, 3.5), (0.716, -0.1049, 3.062), (0.7227, -0.03679, 3.062), (0.1741, -0.05282, -3.5), (1.608, -0.3812, -3.062), (1.525, -0.6985, -3.062), (0.435, -0.1319, 3.5), (0.6818, -0.2426, 3.062), (0.7016, -0.1771, 3.062), (0.1605, -0.08577, -3.5), (1.511, -0.7305, -3.062), (1.376, -1.023, -3.062), (0.4009, -0.2143, 3.5), (0.6213, -0.3709, 3.062), (0.6536, -0.3106, 3.062), (0.1407, -0.1154, -3.5), (1.357, -1.052, -3.062), (1.174, -1.308, -3.062), (0.3514, -0.2884, 3.5), (0.537, -0.485, 3.062), (0.5805, -0.4321, 3.062), (0.1154, -0.1407, -3.5), (1.15, -1.332, -3.062), (0.9273, -1.543, -3.062), (0.2884, -0.3514, 3.5), (0.4321, -0.5805, 3.062), (0.485, -0.537, 3.062), (0.08577, -0.1605, -3.5), (0.8985, -1.562, -3.062), (0.6448, -1.718, -3.062), (0.2143, -0.4009, 3.5), (0.3106, -0.6536, 3.062), (0.3709, -0.6213, 3.062), (0.05282, -0.1741, -3.5), (0.6128, -1.732, -3.062), (0.3375, -1.828, -3.062), (0.1319, -0.435, 3.5), (0.1771, -0.7016, 3.062), (0.2426, -0.6818, 3.062), (0.01784, -0.1811, -3.5), (0.3036, -1.835, -3.062), (0.01729, -1.867, -3.062), (0.04455, -0.4523, 3.5), (0.03678, -0.7227, 3.062), (0.1049, -0.716, 3.062), (-0.01783, -0.1811, -3.5), (-0.01728, -1.867, -3.062), (-0.3036, -1.835, -3.062), (-0.04455, -0.4523, 3.5), (-0.1049, -0.716, 3.062), (-0.03678, -0.7227, 3.062), (-0.05282, -0.1741, -3.5), (-0.3375, -1.828, -3.062), (-0.6128, -1.732, -3.062), (-0.1319, -0.435, 3.5), (-0.2426, -0.6818, 3.062), (-0.1771, -0.7016, 3.062), (-0.08577, -0.1605, -3.5), (-0.6448, -1.718, -3.062), (-0.8985, -1.562, -3.062), (-0.2143, -0.4009, 3.5), (-0.3709, -0.6213, 3.062), (-0.3106, -0.6536, 3.062), (-0.1154, -0.1407, -3.5), (-0.9273, -1.543, -3.062), (-1.15, -1.332, -3.062), (-0.2884, -0.3514, 3.5), (-0.485, -0.537, 3.062), (-0.4321, -0.5805, 3.062), (-0.1407, -0.1154, -3.5), (-1.174, -1.308, -3.062), (-1.357, -1.052, -3.062), (-0.3514, -0.2884, 3.5), (-0.5805, -0.4321, 3.062), (-0.537, -0.485, 3.062), (-0.1605, -0.08577, -3.5), (-1.376, -1.023, -3.062), (-1.511, -0.7305, -3.062), (-0.4009, -0.2143, 3.5), (-0.6536, -0.3106, 3.062), (-0.6213, -0.3709, 3.062), (-0.1741, -0.05282, -3.5), (-1.525, -0.6985, -3.062), (-1.608, -0.3812, -3.062), (-0.435, -0.1319, 3.5), (-0.7016, -0.1771, 3.062), (-0.6818, -0.2426, 3.062), (-0.1811, -0.01783, -3.5), (-1.615, -0.3473, -3.062), (-1.643, -0.01729, -3.062), (-0.4523, -0.04455, 3.5), (-0.7227, -0.03679, 3.062), (-0.716, -0.1049, 3.062), (-0.1811, 0.01784, -3.5), (-1.643, 0.01728, -3.062), (-1.615, 0.3473, -3.062), (-0.4523, 0.04455, 3.5), (-0.716, 0.1049, 3.062), (-0.7227, 0.03678, 3.062), (-0.1741, 0.05282, -3.5), (-1.608, 0.3812, -3.062), (-1.525, 0.6985, -3.062), (-0.435, 0.1319, 3.5), (-0.6818, 0.2426, 3.062), (-0.7016, 0.1771, 3.062), (-0.1605, 0.08578, -3.5), (-1.511, 0.7305, -3.062), (-1.376, 1.023, -3.062), (-0.4009, 0.2143, 3.5), (-0.6213, 0.3709, 3.062), (-0.6536, 0.3105, 3.062), (-0.1407, 0.1154, -3.5), (-1.357, 1.052, -3.062), (-1.174, 1.308, -3.062), (-0.3514, 0.2884, 3.5), (-0.537, 0.485, 3.062), (-0.5805, 0.4321, 3.062), (-0.1154, 0.1407, -3.5), (-1.15, 1.332, -3.062), (-0.9273, 1.543, -3.062), (-0.2884, 0.3514, 3.5), (-0.4321, 0.5805, 3.062), (-0.485, 0.537, 3.062), (-0.08577, 0.1605, -3.5), (-0.8985, 1.562, -3.062), (-0.6448, 1.718, -3.062), (-0.2143, 0.4009, 3.5), (-0.3106, 0.6536, 3.062), (-0.3709, 0.6213, 3.062), (-0.05282, 0.1741, -3.5), (-0.6128, 1.732, -3.062), (-0.3375, 1.828, -3.062), (-0.1319, 0.435, 3.5), (-0.1771, 0.7016, 3.062), (-0.2426, 0.6818, 3.062), (-0.01783, 0.1811, -3.5), (-0.3036, 1.835, -3.062), (-0.01729, 1.867, -3.062), (-0.04456, 0.4523, 3.5), (-0.03679, 0.7227, 3.062), (-0.1049, 0.716, 3.062), (0.01784, 0.1811, -3.5), (0.01728, 1.867, -3.062), (0.3036, 1.835, -3.062), (0.04455, 0.4523, 3.5), (0.1049, 0.716, 3.062), (0.03678, 0.7227, 3.062), (0.05282, 0.1741, -3.5), (0.3375, 1.828, -3.062), (0.6128, 1.732, -3.062), (0.1319, 0.435, 3.5), (0.2426, 0.6818, 3.062), (0.1771, 0.7016, 3.062), (0.08578, 0.1605, -3.5), (0.6448, 1.718, -3.062), (0.8985, 1.562, -3.062), (0.2143, 0.4009, 3.5), (0.3709, 0.6214, 3.062), (0.3105, 0.6536, 3.062), (0.9273, 1.543, -3.062), (1.15, 1.332, -3.062), (0.1154, 0.1407, -3.5), (0.2884, 0.3514, 3.5), (0.485, 0.537, 3.062), (0.4321, 0.5805, 3.062), (1.34, 1.459, -1.312), (0.5641, 0.5109, 1.312), (0.6112, 0.4536, 1.312), (1.537, 1.185, -1.312), (1.567, 1.138, -1.312), (0.6529, 0.3911, 1.312), (0.6879, 0.3256, 1.312), (1.714, 0.8257, -1.312), (1.735, 0.7743, -1.312), (0.7167, 0.2562, 1.312), (0.7382, 0.1852, 1.312), (1.825, 0.4352, -1.312), (1.836, 0.3805, -1.312), (0.7529, 0.1114, 1.312), (0.7602, 0.0376, 1.312), (1.867, 0.02785, -1.312), (1.867, -0.02785, -1.312), (0.7602, -0.0376, 1.312), (0.7529, -0.1114, 1.312), (1.836, -0.3805, -1.312), (1.825, -0.4352, -1.312), (0.7382, -0.1852, 1.312), (0.7167, -0.2562, 1.312), (1.735, -0.7743, -1.312), (1.714, -0.8257, -1.312), (0.6879, -0.3256, 1.312), (0.6529, -0.3911, 1.312), (1.567, -1.138, -1.312), (1.537, -1.185, -1.312), (0.6112, -0.4536, 1.312), (0.5641, -0.5109, 1.312), (1.34, -1.459, -1.312), (1.3, -1.498, -1.312), (0.5109, -0.5641, 1.312), (0.4536, -0.6112, 1.312), (1.06, -1.723, -1.312), (1.014, -1.754, -1.312), (0.3911, -0.6529, 1.312), (0.3256, -0.6879, 1.312), (0.74, -1.921, -1.312), (0.6886, -1.942, -1.312), (0.2562, -0.7167, 1.312), (0.1852, -0.7382, 1.312), (0.3915, -2.045, -1.312), (0.3368, -2.056, -1.312), (0.1114, -0.7529, 1.312), (0.0376, -0.7602, 1.312), (0.02785, -2.091, -1.312), (-0.02785, -2.091, -1.312), (-0.0376, -0.7602, 1.312), (-0.1114, -0.7529, 1.312), (-0.3368, -2.056, -1.312), (-0.3915, -2.045, -1.312), (-0.1852, -0.7382, 1.312), (-0.2562, -0.7167, 1.312), (-0.6886, -1.942, -1.312), (-0.74, -1.921, -1.312), (-0.3256, -0.6879, 1.312), (-0.3911, -0.6529, 1.312), (-1.014, -1.754, -1.312), (-1.06, -1.723, -1.312), (-0.4536, -0.6112, 1.312), (-0.5109, -0.5641, 1.312), (-1.3, -1.498, -1.312), (-1.34, -1.459, -1.312), (-0.5641, -0.5109, 1.312), (-0.6112, -0.4536, 1.312), (-1.537, -1.185, -1.312), (-1.567, -1.138, -1.312), (-0.6529, -0.3911, 1.312), (-0.6879, -0.3256, 1.312), (-1.714, -0.8257, -1.312), (-1.735, -0.7743, -1.312), (-0.7167, -0.2562, 1.312), (-0.7382, -0.1852, 1.312), (-1.825, -0.4352, -1.312), (-1.836, -0.3805, -1.312), (-0.7529, -0.1114, 1.312), (-0.7602, -0.0376, 1.312), (-1.867, -0.02785, -1.312), (-1.867, 0.02785, -1.312), (-0.7602, 0.0376, 1.312), (-0.7529, 0.1114, 1.312), (-1.836, 0.3805, -1.312), (-1.825, 0.4352, -1.312), (-0.7382, 0.1852, 1.312), (-0.7167, 0.2562, 1.312), (-1.735, 0.7743, -1.312), (-1.714, 0.8257, -1.312), (-0.6879, 0.3256, 1.312), (-0.6529, 0.3911, 1.312), (-1.567, 1.138, -1.312), (-1.537, 1.185, -1.312), (-0.6112, 0.4536, 1.312), (-0.5641, 0.5109, 1.312), (-1.34, 1.459, -1.312), (-1.3, 1.498, -1.312), (-0.5109, 0.5641, 1.312), (-0.4536, 0.6112, 1.312), (-1.06, 1.723, -1.312), (-1.014, 1.754, -1.312), (-0.3911, 0.6529, 1.312), (-0.3256, 0.6879, 1.312), (-0.7401, 1.921, -1.312), (-0.6886, 1.942, -1.312), (-0.2562, 0.7167, 1.312), (-0.1852, 0.7382, 1.312), (-0.3915, 2.045, -1.312), (-0.3368, 2.056, -1.312), (-0.1114, 0.7529, 1.312), (-0.0376, 0.7602, 1.312), (-0.02785, 2.091, -1.312), (0.02785, 2.091, -1.312), (0.0376, 0.7602, 1.312), (0.1114, 0.7529, 1.312), (0.3368, 2.056, -1.312), (0.3915, 2.045, -1.312), (0.1852, 0.7382, 1.312), (0.2562, 0.7167, 1.312), (0.6886, 1.942, -1.312), (0.74, 1.921, -1.312), (0.3256, 0.6879, 1.312), (0.3911, 0.6529, 1.312), (1.014, 1.754, -1.312), (0.5109, 0.5641, 1.312), (1.3, 1.498, -1.312), (1.06, 1.723, -1.312), (0.4536, 0.6112, 1.312)], [], [(322, 0, 324, 962), (324, 98, 647, 962), (647, 320, 643, 962), (643, 96, 322, 962), (323, 0, 322, 963), (322, 96, 642, 963), (642, 256, 644, 963), (644, 97, 323, 963), (324, 0, 323, 964), (323, 97, 645, 964), (645, 257, 646, 964), (646, 98, 324, 964), (325, 1, 327, 965), (327, 99, 649, 965), (649, 321, 653, 965), (653, 101, 325, 965), (326, 1, 325, 966), (325, 101, 652, 966), (652, 289, 651, 966), (651, 100, 326, 966), (327, 1, 326, 967), (326, 100, 650, 967), (650, 288, 648, 967), (648, 99, 327, 967), (328, 2, 330, 968), (330, 103, 657, 968), (657, 320, 647, 968), (647, 98, 328, 968), (329, 2, 328, 969), (328, 98, 646, 969), (646, 257, 654, 969), (654, 102, 329, 969), (330, 2, 329, 970), (329, 102, 655, 970), (655, 258, 656, 970), (656, 103, 330, 970), (331, 3, 333, 971), (333, 101, 653, 971), (653, 321, 661, 971), (661, 105, 331, 971), (332, 3, 331, 972), (331, 105, 660, 972), (660, 290, 659, 972), (659, 104, 332, 972), (333, 3, 332, 973), (332, 104, 658, 973), (658, 289, 652, 973), (652, 101, 333, 973), (334, 4, 336, 974), (336, 107, 665, 974), (665, 320, 657, 974), (657, 103, 334, 974), (335, 4, 334, 975), (334, 103, 656, 975), (656, 258, 662, 975), (662, 106, 335, 975), (336, 4, 335, 976), (335, 106, 663, 976), (663, 259, 664, 976), (664, 107, 336, 976), (337, 5, 339, 977), (339, 105, 661, 977), (661, 321, 669, 977), (669, 109, 337, 977), (338, 5, 337, 978), (337, 109, 668, 978), (668, 291, 667, 978), (667, 108, 338, 978), (339, 5, 338, 979), (338, 108, 666, 979), (666, 290, 660, 979), (660, 105, 339, 979), (340, 6, 342, 980), (342, 111, 673, 980), (673, 320, 665, 980), (665, 107, 340, 980), (341, 6, 340, 981), (340, 107, 664, 981), (664, 259, 670, 981), (670, 110, 341, 981), (342, 6, 341, 982), (341, 110, 671, 982), (671, 260, 672, 982), (672, 111, 342, 982), (343, 7, 345, 983), (345, 109, 669, 983), (669, 321, 677, 983), (677, 113, 343, 983), (344, 7, 343, 984), (343, 113, 676, 984), (676, 292, 675, 984), (675, 112, 344, 984), (345, 7, 344, 985), (344, 112, 674, 985), (674, 291, 668, 985), (668, 109, 345, 985), (346, 8, 348, 986), (348, 115, 681, 986), (681, 320, 673, 986), (673, 111, 346, 986), (347, 8, 346, 987), (346, 111, 672, 987), (672, 260, 678, 987), (678, 114, 347, 987), (348, 8, 347, 988), (347, 114, 679, 988), (679, 261, 680, 988), (680, 115, 348, 988), (349, 9, 351, 989), (351, 113, 677, 989), (677, 321, 685, 989), (685, 117, 349, 989), (350, 9, 349, 990), (349, 117, 684, 990), (684, 293, 683, 990), (683, 116, 350, 990), (351, 9, 350, 991), (350, 116, 682, 991), (682, 292, 676, 991), (676, 113, 351, 991), (352, 10, 354, 992), (354, 119, 689, 992), (689, 320, 681, 992), (681, 115, 352, 992), (353, 10, 352, 993), (352, 115, 680, 993), (680, 261, 686, 993), (686, 118, 353, 993), (354, 10, 353, 994), (353, 118, 687, 994), (687, 262, 688, 994), (688, 119, 354, 994), (355, 11, 357, 995), (357, 117, 685, 995), (685, 321, 693, 995), (693, 121, 355, 995), (356, 11, 355, 996), (355, 121, 692, 996), (692, 294, 691, 996), (691, 120, 356, 996), (357, 11, 356, 997), (356, 120, 690, 997), (690, 293, 684, 997), (684, 117, 357, 997), (358, 12, 360, 998), (360, 123, 697, 998), (697, 320, 689, 998), (689, 119, 358, 998), (359, 12, 358, 999), (358, 119, 688, 999), (688, 262, 694, 999), (694, 122, 359, 999), (360, 12, 359, 1000), (359, 122, 695, 1000), (695, 263, 696, 1000), (696, 123, 360, 1000), (361, 13, 363, 1001), (363, 121, 693, 1001), (693, 321, 701, 1001), (701, 125, 361, 1001), (362, 13, 361, 1002), (361, 125, 700, 1002), (700, 295, 699, 1002), (699, 124, 362, 1002), (363, 13, 362, 1003), (362, 124, 698, 1003), (698, 294, 692, 1003), (692, 121, 363, 1003), (364, 14, 366, 1004), (366, 127, 705, 1004), (705, 320, 697, 1004), (697, 123, 364, 1004), (365, 14, 364, 1005), (364, 123, 696, 1005), (696, 263, 702, 1005), (702, 126, 365, 1005), (366, 14, 365, 1006), (365, 126, 703, 1006), (703, 264, 704, 1006), (704, 127, 366, 1006), (367, 15, 369, 1007), (369, 125, 701, 1007), (701, 321, 709, 1007), (709, 129, 367, 1007), (368, 15, 367, 1008), (367, 129, 708, 1008), (708, 296, 707, 1008), (707, 128, 368, 1008), (369, 15, 368, 1009), (368, 128, 706, 1009), (706, 295, 700, 1009), (700, 125, 369, 1009), (370, 16, 372, 1010), (372, 131, 713, 1010), (713, 320, 705, 1010), (705, 127, 370, 1010), (371, 16, 370, 1011), (370, 127, 704, 1011), (704, 264, 710, 1011), (710, 130, 371, 1011), (372, 16, 371, 1012), (371, 130, 711, 1012), (711, 265, 712, 1012), (712, 131, 372, 1012), (373, 17, 375, 1013), (375, 129, 709, 1013), (709, 321, 717, 1013), (717, 133, 373, 1013), (374, 17, 373, 1014), (373, 133, 716, 1014), (716, 297, 715, 1014), (715, 132, 374, 1014), (375, 17, 374, 1015), (374, 132, 714, 1015), (714, 296, 708, 1015), (708, 129, 375, 1015), (376, 18, 378, 1016), (378, 135, 721, 1016), (721, 320, 713, 1016), (713, 131, 376, 1016), (377, 18, 376, 1017), (376, 131, 712, 1017), (712, 265, 718, 1017), (718, 134, 377, 1017), (378, 18, 377, 1018), (377, 134, 719, 1018), (719, 266, 720, 1018), (720, 135, 378, 1018), (379, 19, 381, 1019), (381, 133, 717, 1019), (717, 321, 725, 1019), (725, 137, 379, 1019), (380, 19, 379, 1020), (379, 137, 724, 1020), (724, 298, 723, 1020), (723, 136, 380, 1020), (381, 19, 380, 1021), (380, 136, 722, 1021), (722, 297, 716, 1021), (716, 133, 381, 1021), (382, 20, 384, 1022), (384, 139, 729, 1022), (729, 320, 721, 1022), (721, 135, 382, 1022), (383, 20, 382, 1023), (382, 135, 720, 1023), (720, 266, 726, 1023), (726, 138, 383, 1023), (384, 20, 383, 1024), (383, 138, 727, 1024), (727, 267, 728, 1024), (728, 139, 384, 1024), (385, 21, 387, 1025), (387, 137, 725, 1025), (725, 321, 733, 1025), (733, 141, 385, 1025), (386, 21, 385, 1026), (385, 141, 732, 1026), (732, 299, 731, 1026), (731, 140, 386, 1026), (387, 21, 386, 1027), (386, 140, 730, 1027), (730, 298, 724, 1027), (724, 137, 387, 1027), (388, 22, 390, 1028), (390, 143, 737, 1028), (737, 320, 729, 1028), (729, 139, 388, 1028), (389, 22, 388, 1029), (388, 139, 728, 1029), (728, 267, 734, 1029), (734, 142, 389, 1029), (390, 22, 389, 1030), (389, 142, 735, 1030), (735, 268, 736, 1030), (736, 143, 390, 1030), (391, 23, 393, 1031), (393, 141, 733, 1031), (733, 321, 741, 1031), (741, 145, 391, 1031), (392, 23, 391, 1032), (391, 145, 740, 1032), (740, 300, 739, 1032), (739, 144, 392, 1032), (393, 23, 392, 1033), (392, 144, 738, 1033), (738, 299, 732, 1033), (732, 141, 393, 1033), (394, 24, 396, 1034), (396, 147, 745, 1034), (745, 320, 737, 1034), (737, 143, 394, 1034), (395, 24, 394, 1035), (394, 143, 736, 1035), (736, 268, 742, 1035), (742, 146, 395, 1035), (396, 24, 395, 1036), (395, 146, 743, 1036), (743, 269, 744, 1036), (744, 147, 396, 1036), (397, 25, 399, 1037), (399, 145, 741, 1037), (741, 321, 749, 1037), (749, 149, 397, 1037), (398, 25, 397, 1038), (397, 149, 748, 1038), (748, 301, 747, 1038), (747, 148, 398, 1038), (399, 25, 398, 1039), (398, 148, 746, 1039), (746, 300, 740, 1039), (740, 145, 399, 1039), (400, 26, 402, 1040), (402, 151, 753, 1040), (753, 320, 745, 1040), (745, 147, 400, 1040), (401, 26, 400, 1041), (400, 147, 744, 1041), (744, 269, 750, 1041), (750, 150, 401, 1041), (402, 26, 401, 1042), (401, 150, 751, 1042), (751, 270, 752, 1042), (752, 151, 402, 1042), (403, 27, 405, 1043), (405, 149, 749, 1043), (749, 321, 757, 1043), (757, 153, 403, 1043), (404, 27, 403, 1044), (403, 153, 756, 1044), (756, 302, 755, 1044), (755, 152, 404, 1044), (405, 27, 404, 1045), (404, 152, 754, 1045), (754, 301, 748, 1045), (748, 149, 405, 1045), (406, 28, 408, 1046), (408, 155, 761, 1046), (761, 320, 753, 1046), (753, 151, 406, 1046), (407, 28, 406, 1047), (406, 151, 752, 1047), (752, 270, 758, 1047), (758, 154, 407, 1047), (408, 28, 407, 1048), (407, 154, 759, 1048), (759, 271, 760, 1048), (760, 155, 408, 1048), (409, 29, 411, 1049), (411, 153, 757, 1049), (757, 321, 765, 1049), (765, 157, 409, 1049), (410, 29, 409, 1050), (409, 157, 764, 1050), (764, 303, 763, 1050), (763, 156, 410, 1050), (411, 29, 410, 1051), (410, 156, 762, 1051), (762, 302, 756, 1051), (756, 153, 411, 1051), (412, 30, 414, 1052), (414, 159, 769, 1052), (769, 320, 761, 1052), (761, 155, 412, 1052), (413, 30, 412, 1053), (412, 155, 760, 1053), (760, 271, 766, 1053), (766, 158, 413, 1053), (414, 30, 413, 1054), (413, 158, 767, 1054), (767, 272, 768, 1054), (768, 159, 414, 1054), (415, 31, 417, 1055), (417, 157, 765, 1055), (765, 321, 773, 1055), (773, 161, 415, 1055), (416, 31, 415, 1056), (415, 161, 772, 1056), (772, 304, 771, 1056), (771, 160, 416, 1056), (417, 31, 416, 1057), (416, 160, 770, 1057), (770, 303, 764, 1057), (764, 157, 417, 1057), (418, 32, 420, 1058), (420, 163, 777, 1058), (777, 320, 769, 1058), (769, 159, 418, 1058), (419, 32, 418, 1059), (418, 159, 768, 1059), (768, 272, 774, 1059), (774, 162, 419, 1059), (420, 32, 419, 1060), (419, 162, 775, 1060), (775, 273, 776, 1060), (776, 163, 420, 1060), (421, 33, 423, 1061), (423, 161, 773, 1061), (773, 321, 781, 1061), (781, 165, 421, 1061), (422, 33, 421, 1062), (421, 165, 780, 1062), (780, 305, 779, 1062), (779, 164, 422, 1062), (423, 33, 422, 1063), (422, 164, 778, 1063), (778, 304, 772, 1063), (772, 161, 423, 1063), (424, 34, 426, 1064), (426, 167, 785, 1064), (785, 320, 777, 1064), (777, 163, 424, 1064), (425, 34, 424, 1065), (424, 163, 776, 1065), (776, 273, 782, 1065), (782, 166, 425, 1065), (426, 34, 425, 1066), (425, 166, 783, 1066), (783, 274, 784, 1066), (784, 167, 426, 1066), (427, 35, 429, 1067), (429, 165, 781, 1067), (781, 321, 789, 1067), (789, 169, 427, 1067), (428, 35, 427, 1068), (427, 169, 788, 1068), (788, 306, 787, 1068), (787, 168, 428, 1068), (429, 35, 428, 1069), (428, 168, 786, 1069), (786, 305, 780, 1069), (780, 165, 429, 1069), (430, 36, 432, 1070), (432, 171, 793, 1070), (793, 320, 785, 1070), (785, 167, 430, 1070), (431, 36, 430, 1071), (430, 167, 784, 1071), (784, 274, 790, 1071), (790, 170, 431, 1071), (432, 36, 431, 1072), (431, 170, 791, 1072), (791, 275, 792, 1072), (792, 171, 432, 1072), (433, 37, 435, 1073), (435, 169, 789, 1073), (789, 321, 797, 1073), (797, 173, 433, 1073), (434, 37, 433, 1074), (433, 173, 796, 1074), (796, 307, 795, 1074), (795, 172, 434, 1074), (435, 37, 434, 1075), (434, 172, 794, 1075), (794, 306, 788, 1075), (788, 169, 435, 1075), (436, 38, 438, 1076), (438, 175, 801, 1076), (801, 320, 793, 1076), (793, 171, 436, 1076), (437, 38, 436, 1077), (436, 171, 792, 1077), (792, 275, 798, 1077), (798, 174, 437, 1077), (438, 38, 437, 1078), (437, 174, 799, 1078), (799, 276, 800, 1078), (800, 175, 438, 1078), (439, 39, 441, 1079), (441, 173, 797, 1079), (797, 321, 805, 1079), (805, 177, 439, 1079), (440, 39, 439, 1080), (439, 177, 804, 1080), (804, 308, 803, 1080), (803, 176, 440, 1080), (441, 39, 440, 1081), (440, 176, 802, 1081), (802, 307, 796, 1081), (796, 173, 441, 1081), (442, 40, 444, 1082), (444, 179, 809, 1082), (809, 320, 801, 1082), (801, 175, 442, 1082), (443, 40, 442, 1083), (442, 175, 800, 1083), (800, 276, 806, 1083), (806, 178, 443, 1083), (444, 40, 443, 1084), (443, 178, 807, 1084), (807, 277, 808, 1084), (808, 179, 444, 1084), (445, 41, 447, 1085), (447, 177, 805, 1085), (805, 321, 813, 1085), (813, 181, 445, 1085), (446, 41, 445, 1086), (445, 181, 812, 1086), (812, 309, 811, 1086), (811, 180, 446, 1086), (447, 41, 446, 1087), (446, 180, 810, 1087), (810, 308, 804, 1087), (804, 177, 447, 1087), (448, 42, 450, 1088), (450, 183, 817, 1088), (817, 320, 809, 1088), (809, 179, 448, 1088), (449, 42, 448, 1089), (448, 179, 808, 1089), (808, 277, 814, 1089), (814, 182, 449, 1089), (450, 42, 449, 1090), (449, 182, 815, 1090), (815, 278, 816, 1090), (816, 183, 450, 1090), (451, 43, 453, 1091), (453, 181, 813, 1091), (813, 321, 821, 1091), (821, 185, 451, 1091), (452, 43, 451, 1092), (451, 185, 820, 1092), (820, 310, 819, 1092), (819, 184, 452, 1092), (453, 43, 452, 1093), (452, 184, 818, 1093), (818, 309, 812, 1093), (812, 181, 453, 1093), (454, 44, 456, 1094), (456, 187, 825, 1094), (825, 320, 817, 1094), (817, 183, 454, 1094), (455, 44, 454, 1095), (454, 183, 816, 1095), (816, 278, 822, 1095), (822, 186, 455, 1095), (456, 44, 455, 1096), (455, 186, 823, 1096), (823, 279, 824, 1096), (824, 187, 456, 1096), (457, 45, 459, 1097), (459, 185, 821, 1097), (821, 321, 829, 1097), (829, 189, 457, 1097), (458, 45, 457, 1098), (457, 189, 828, 1098), (828, 311, 827, 1098), (827, 188, 458, 1098), (459, 45, 458, 1099), (458, 188, 826, 1099), (826, 310, 820, 1099), (820, 185, 459, 1099), (460, 46, 462, 1100), (462, 191, 833, 1100), (833, 320, 825, 1100), (825, 187, 460, 1100), (461, 46, 460, 1101), (460, 187, 824, 1101), (824, 279, 830, 1101), (830, 190, 461, 1101), (462, 46, 461, 1102), (461, 190, 831, 1102), (831, 280, 832, 1102), (832, 191, 462, 1102), (463, 47, 465, 1103), (465, 189, 829, 1103), (829, 321, 837, 1103), (837, 193, 463, 1103), (464, 47, 463, 1104), (463, 193, 836, 1104), (836, 312, 835, 1104), (835, 192, 464, 1104), (465, 47, 464, 1105), (464, 192, 834, 1105), (834, 311, 828, 1105), (828, 189, 465, 1105), (466, 48, 468, 1106), (468, 195, 841, 1106), (841, 320, 833, 1106), (833, 191, 466, 1106), (467, 48, 466, 1107), (466, 191, 832, 1107), (832, 280, 838, 1107), (838, 194, 467, 1107), (468, 48, 467, 1108), (467, 194, 839, 1108), (839, 281, 840, 1108), (840, 195, 468, 1108), (469, 49, 471, 1109), (471, 193, 837, 1109), (837, 321, 845, 1109), (845, 197, 469, 1109), (470, 49, 469, 1110), (469, 197, 844, 1110), (844, 313, 843, 1110), (843, 196, 470, 1110), (471, 49, 470, 1111), (470, 196, 842, 1111), (842, 312, 836, 1111), (836, 193, 471, 1111), (472, 50, 474, 1112), (474, 199, 849, 1112), (849, 320, 841, 1112), (841, 195, 472, 1112), (473, 50, 472, 1113), (472, 195, 840, 1113), (840, 281, 846, 1113), (846, 198, 473, 1113), (474, 50, 473, 1114), (473, 198, 847, 1114), (847, 282, 848, 1114), (848, 199, 474, 1114), (475, 51, 477, 1115), (477, 197, 845, 1115), (845, 321, 853, 1115), (853, 201, 475, 1115), (476, 51, 475, 1116), (475, 201, 852, 1116), (852, 314, 851, 1116), (851, 200, 476, 1116), (477, 51, 476, 1117), (476, 200, 850, 1117), (850, 313, 844, 1117), (844, 197, 477, 1117), (478, 52, 480, 1118), (480, 203, 857, 1118), (857, 320, 849, 1118), (849, 199, 478, 1118), (479, 52, 478, 1119), (478, 199, 848, 1119), (848, 282, 854, 1119), (854, 202, 479, 1119), (480, 52, 479, 1120), (479, 202, 855, 1120), (855, 283, 856, 1120), (856, 203, 480, 1120), (481, 53, 483, 1121), (483, 201, 853, 1121), (853, 321, 861, 1121), (861, 205, 481, 1121), (482, 53, 481, 1122), (481, 205, 860, 1122), (860, 315, 859, 1122), (859, 204, 482, 1122), (483, 53, 482, 1123), (482, 204, 858, 1123), (858, 314, 852, 1123), (852, 201, 483, 1123), (484, 54, 486, 1124), (486, 207, 865, 1124), (865, 320, 857, 1124), (857, 203, 484, 1124), (485, 54, 484, 1125), (484, 203, 856, 1125), (856, 283, 862, 1125), (862, 206, 485, 1125), (486, 54, 485, 1126), (485, 206, 863, 1126), (863, 284, 864, 1126), (864, 207, 486, 1126), (487, 55, 489, 1127), (489, 205, 861, 1127), (861, 321, 869, 1127), (869, 209, 487, 1127), (488, 55, 487, 1128), (487, 209, 868, 1128), (868, 316, 867, 1128), (867, 208, 488, 1128), (489, 55, 488, 1129), (488, 208, 866, 1129), (866, 315, 860, 1129), (860, 205, 489, 1129), (490, 56, 492, 1130), (492, 211, 873, 1130), (873, 320, 865, 1130), (865, 207, 490, 1130), (491, 56, 490, 1131), (490, 207, 864, 1131), (864, 284, 870, 1131), (870, 210, 491, 1131), (492, 56, 491, 1132), (491, 210, 871, 1132), (871, 285, 872, 1132), (872, 211, 492, 1132), (493, 57, 495, 1133), (495, 209, 869, 1133), (869, 321, 877, 1133), (877, 213, 493, 1133), (494, 57, 493, 1134), (493, 213, 876, 1134), (876, 317, 875, 1134), (875, 212, 494, 1134), (495, 57, 494, 1135), (494, 212, 874, 1135), (874, 316, 868, 1135), (868, 209, 495, 1135), (496, 58, 498, 1136), (498, 215, 881, 1136), (881, 320, 873, 1136), (873, 211, 496, 1136), (497, 58, 496, 1137), (496, 211, 872, 1137), (872, 285, 878, 1137), (878, 214, 497, 1137), (498, 58, 497, 1138), (497, 214, 879, 1138), (879, 286, 880, 1138), (880, 215, 498, 1138), (499, 59, 501, 1139), (501, 213, 877, 1139), (877, 321, 885, 1139), (885, 217, 499, 1139), (500, 59, 499, 1140), (499, 217, 884, 1140), (884, 318, 883, 1140), (883, 216, 500, 1140), (501, 59, 500, 1141), (500, 216, 882, 1141), (882, 317, 876, 1141), (876, 213, 501, 1141), (502, 60, 504, 1142), (504, 219, 889, 1142), (889, 320, 881, 1142), (881, 215, 502, 1142), (503, 60, 502, 1143), (502, 215, 880, 1143), (880, 286, 886, 1143), (886, 218, 503, 1143), (504, 60, 503, 1144), (503, 218, 887, 1144), (887, 287, 888, 1144), (888, 219, 504, 1144), (505, 61, 507, 1145), (507, 217, 885, 1145), (885, 321, 893, 1145), (893, 221, 505, 1145), (506, 61, 505, 1146), (505, 221, 892, 1146), (892, 319, 891, 1146), (891, 220, 506, 1146), (507, 61, 506, 1147), (506, 220, 890, 1147), (890, 318, 884, 1147), (884, 217, 507, 1147), (508, 62, 510, 1148), (510, 219, 888, 1148), (888, 287, 895, 1148), (895, 222, 508, 1148), (509, 62, 508, 1149), (508, 222, 894, 1149), (894, 256, 642, 1149), (642, 96, 509, 1149), (510, 62, 509, 1150), (509, 96, 643, 1150), (643, 320, 889, 1150), (889, 219, 510, 1150), (511, 63, 513, 1151), (513, 221, 893, 1151), (893, 321, 649, 1151), (649, 99, 511, 1151), (512, 63, 511, 1152), (511, 99, 648, 1152), (648, 288, 896, 1152), (896, 223, 512, 1152), (513, 63, 512, 1153), (512, 223, 897, 1153), (897, 319, 892, 1153), (892, 221, 513, 1153), (514, 64, 517, 1154), (517, 97, 644, 1154), (644, 256, 900, 1154), (900, 225, 514, 1154), (515, 64, 514, 1155), (514, 225, 901, 1155), (901, 288, 650, 1155), (650, 100, 515, 1155), (516, 64, 515, 1156), (515, 100, 651, 1156), (651, 289, 899, 1156), (899, 224, 516, 1156), (517, 64, 516, 1157), (516, 224, 898, 1157), (898, 257, 645, 1157), (645, 97, 517, 1157), (518, 65, 521, 1158), (521, 102, 654, 1158), (654, 257, 898, 1158), (898, 224, 518, 1158), (519, 65, 518, 1159), (518, 224, 899, 1159), (899, 289, 658, 1159), (658, 104, 519, 1159), (520, 65, 519, 1160), (519, 104, 659, 1160), (659, 290, 903, 1160), (903, 226, 520, 1160), (521, 65, 520, 1161), (520, 226, 902, 1161), (902, 258, 655, 1161), (655, 102, 521, 1161), (522, 66, 525, 1162), (525, 106, 662, 1162), (662, 258, 902, 1162), (902, 226, 522, 1162), (523, 66, 522, 1163), (522, 226, 903, 1163), (903, 290, 666, 1163), (666, 108, 523, 1163), (524, 66, 523, 1164), (523, 108, 667, 1164), (667, 291, 905, 1164), (905, 227, 524, 1164), (525, 66, 524, 1165), (524, 227, 904, 1165), (904, 259, 663, 1165), (663, 106, 525, 1165), (526, 67, 529, 1166), (529, 110, 670, 1166), (670, 259, 904, 1166), (904, 227, 526, 1166), (527, 67, 526, 1167), (526, 227, 905, 1167), (905, 291, 674, 1167), (674, 112, 527, 1167), (528, 67, 527, 1168), (527, 112, 675, 1168), (675, 292, 907, 1168), (907, 228, 528, 1168), (529, 67, 528, 1169), (528, 228, 906, 1169), (906, 260, 671, 1169), (671, 110, 529, 1169), (530, 68, 533, 1170), (533, 114, 678, 1170), (678, 260, 906, 1170), (906, 228, 530, 1170), (531, 68, 530, 1171), (530, 228, 907, 1171), (907, 292, 682, 1171), (682, 116, 531, 1171), (532, 68, 531, 1172), (531, 116, 683, 1172), (683, 293, 909, 1172), (909, 229, 532, 1172), (533, 68, 532, 1173), (532, 229, 908, 1173), (908, 261, 679, 1173), (679, 114, 533, 1173), (534, 69, 537, 1174), (537, 118, 686, 1174), (686, 261, 908, 1174), (908, 229, 534, 1174), (535, 69, 534, 1175), (534, 229, 909, 1175), (909, 293, 690, 1175), (690, 120, 535, 1175), (536, 69, 535, 1176), (535, 120, 691, 1176), (691, 294, 911, 1176), (911, 230, 536, 1176), (537, 69, 536, 1177), (536, 230, 910, 1177), (910, 262, 687, 1177), (687, 118, 537, 1177), (538, 70, 541, 1178), (541, 122, 694, 1178), (694, 262, 910, 1178), (910, 230, 538, 1178), (539, 70, 538, 1179), (538, 230, 911, 1179), (911, 294, 698, 1179), (698, 124, 539, 1179), (540, 70, 539, 1180), (539, 124, 699, 1180), (699, 295, 913, 1180), (913, 231, 540, 1180), (541, 70, 540, 1181), (540, 231, 912, 1181), (912, 263, 695, 1181), (695, 122, 541, 1181), (542, 71, 545, 1182), (545, 126, 702, 1182), (702, 263, 912, 1182), (912, 231, 542, 1182), (543, 71, 542, 1183), (542, 231, 913, 1183), (913, 295, 706, 1183), (706, 128, 543, 1183), (544, 71, 543, 1184), (543, 128, 707, 1184), (707, 296, 915, 1184), (915, 232, 544, 1184), (545, 71, 544, 1185), (544, 232, 914, 1185), (914, 264, 703, 1185), (703, 126, 545, 1185), (546, 72, 549, 1186), (549, 130, 710, 1186), (710, 264, 914, 1186), (914, 232, 546, 1186), (547, 72, 546, 1187), (546, 232, 915, 1187), (915, 296, 714, 1187), (714, 132, 547, 1187), (548, 72, 547, 1188), (547, 132, 715, 1188), (715, 297, 917, 1188), (917, 233, 548, 1188), (549, 72, 548, 1189), (548, 233, 916, 1189), (916, 265, 711, 1189), (711, 130, 549, 1189), (550, 73, 553, 1190), (553, 134, 718, 1190), (718, 265, 916, 1190), (916, 233, 550, 1190), (551, 73, 550, 1191), (550, 233, 917, 1191), (917, 297, 722, 1191), (722, 136, 551, 1191), (552, 73, 551, 1192), (551, 136, 723, 1192), (723, 298, 919, 1192), (919, 234, 552, 1192), (553, 73, 552, 1193), (552, 234, 918, 1193), (918, 266, 719, 1193), (719, 134, 553, 1193), (554, 74, 557, 1194), (557, 138, 726, 1194), (726, 266, 918, 1194), (918, 234, 554, 1194), (555, 74, 554, 1195), (554, 234, 919, 1195), (919, 298, 730, 1195), (730, 140, 555, 1195), (556, 74, 555, 1196), (555, 140, 731, 1196), (731, 299, 921, 1196), (921, 235, 556, 1196), (557, 74, 556, 1197), (556, 235, 920, 1197), (920, 267, 727, 1197), (727, 138, 557, 1197), (558, 75, 561, 1198), (561, 142, 734, 1198), (734, 267, 920, 1198), (920, 235, 558, 1198), (559, 75, 558, 1199), (558, 235, 921, 1199), (921, 299, 738, 1199), (738, 144, 559, 1199), (560, 75, 559, 1200), (559, 144, 739, 1200), (739, 300, 923, 1200), (923, 236, 560, 1200), (561, 75, 560, 1201), (560, 236, 922, 1201), (922, 268, 735, 1201), (735, 142, 561, 1201), (562, 76, 565, 1202), (565, 146, 742, 1202), (742, 268, 922, 1202), (922, 236, 562, 1202), (563, 76, 562, 1203), (562, 236, 923, 1203), (923, 300, 746, 1203), (746, 148, 563, 1203), (564, 76, 563, 1204), (563, 148, 747, 1204), (747, 301, 925, 1204), (925, 237, 564, 1204), (565, 76, 564, 1205), (564, 237, 924, 1205), (924, 269, 743, 1205), (743, 146, 565, 1205), (566, 77, 569, 1206), (569, 150, 750, 1206), (750, 269, 924, 1206), (924, 237, 566, 1206), (567, 77, 566, 1207), (566, 237, 925, 1207), (925, 301, 754, 1207), (754, 152, 567, 1207), (568, 77, 567, 1208), (567, 152, 755, 1208), (755, 302, 927, 1208), (927, 238, 568, 1208), (569, 77, 568, 1209), (568, 238, 926, 1209), (926, 270, 751, 1209), (751, 150, 569, 1209), (570, 78, 573, 1210), (573, 154, 758, 1210), (758, 270, 926, 1210), (926, 238, 570, 1210), (571, 78, 570, 1211), (570, 238, 927, 1211), (927, 302, 762, 1211), (762, 156, 571, 1211), (572, 78, 571, 1212), (571, 156, 763, 1212), (763, 303, 929, 1212), (929, 239, 572, 1212), (573, 78, 572, 1213), (572, 239, 928, 1213), (928, 271, 759, 1213), (759, 154, 573, 1213), (574, 79, 577, 1214), (577, 158, 766, 1214), (766, 271, 928, 1214), (928, 239, 574, 1214), (575, 79, 574, 1215), (574, 239, 929, 1215), (929, 303, 770, 1215), (770, 160, 575, 1215), (576, 79, 575, 1216), (575, 160, 771, 1216), (771, 304, 931, 1216), (931, 240, 576, 1216), (577, 79, 576, 1217), (576, 240, 930, 1217), (930, 272, 767, 1217), (767, 158, 577, 1217), (578, 80, 581, 1218), (581, 162, 774, 1218), (774, 272, 930, 1218), (930, 240, 578, 1218), (579, 80, 578, 1219), (578, 240, 931, 1219), (931, 304, 778, 1219), (778, 164, 579, 1219), (580, 80, 579, 1220), (579, 164, 779, 1220), (779, 305, 933, 1220), (933, 241, 580, 1220), (581, 80, 580, 1221), (580, 241, 932, 1221), (932, 273, 775, 1221), (775, 162, 581, 1221), (582, 81, 585, 1222), (585, 166, 782, 1222), (782, 273, 932, 1222), (932, 241, 582, 1222), (583, 81, 582, 1223), (582, 241, 933, 1223), (933, 305, 786, 1223), (786, 168, 583, 1223), (584, 81, 583, 1224), (583, 168, 787, 1224), (787, 306, 935, 1224), (935, 242, 584, 1224), (585, 81, 584, 1225), (584, 242, 934, 1225), (934, 274, 783, 1225), (783, 166, 585, 1225), (586, 82, 589, 1226), (589, 170, 790, 1226), (790, 274, 934, 1226), (934, 242, 586, 1226), (587, 82, 586, 1227), (586, 242, 935, 1227), (935, 306, 794, 1227), (794, 172, 587, 1227), (588, 82, 587, 1228), (587, 172, 795, 1228), (795, 307, 937, 1228), (937, 243, 588, 1228), (589, 82, 588, 1229), (588, 243, 936, 1229), (936, 275, 791, 1229), (791, 170, 589, 1229), (590, 83, 593, 1230), (593, 174, 798, 1230), (798, 275, 936, 1230), (936, 243, 590, 1230), (591, 83, 590, 1231), (590, 243, 937, 1231), (937, 307, 802, 1231), (802, 176, 591, 1231), (592, 83, 591, 1232), (591, 176, 803, 1232), (803, 308, 939, 1232), (939, 244, 592, 1232), (593, 83, 592, 1233), (592, 244, 938, 1233), (938, 276, 799, 1233), (799, 174, 593, 1233), (594, 84, 597, 1234), (597, 178, 806, 1234), (806, 276, 938, 1234), (938, 244, 594, 1234), (595, 84, 594, 1235), (594, 244, 939, 1235), (939, 308, 810, 1235), (810, 180, 595, 1235), (596, 84, 595, 1236), (595, 180, 811, 1236), (811, 309, 941, 1236), (941, 245, 596, 1236), (597, 84, 596, 1237), (596, 245, 940, 1237), (940, 277, 807, 1237), (807, 178, 597, 1237), (598, 85, 601, 1238), (601, 182, 814, 1238), (814, 277, 940, 1238), (940, 245, 598, 1238), (599, 85, 598, 1239), (598, 245, 941, 1239), (941, 309, 818, 1239), (818, 184, 599, 1239), (600, 85, 599, 1240), (599, 184, 819, 1240), (819, 310, 943, 1240), (943, 246, 600, 1240), (601, 85, 600, 1241), (600, 246, 942, 1241), (942, 278, 815, 1241), (815, 182, 601, 1241), (602, 86, 605, 1242), (605, 186, 822, 1242), (822, 278, 942, 1242), (942, 246, 602, 1242), (603, 86, 602, 1243), (602, 246, 943, 1243), (943, 310, 826, 1243), (826, 188, 603, 1243), (604, 86, 603, 1244), (603, 188, 827, 1244), (827, 311, 945, 1244), (945, 247, 604, 1244), (605, 86, 604, 1245), (604, 247, 944, 1245), (944, 279, 823, 1245), (823, 186, 605, 1245), (606, 87, 609, 1246), (609, 190, 830, 1246), (830, 279, 944, 1246), (944, 247, 606, 1246), (607, 87, 606, 1247), (606, 247, 945, 1247), (945, 311, 834, 1247), (834, 192, 607, 1247), (608, 87, 607, 1248), (607, 192, 835, 1248), (835, 312, 947, 1248), (947, 248, 608, 1248), (609, 87, 608, 1249), (608, 248, 946, 1249), (946, 280, 831, 1249), (831, 190, 609, 1249), (610, 88, 613, 1250), (613, 194, 838, 1250), (838, 280, 946, 1250), (946, 248, 610, 1250), (611, 88, 610, 1251), (610, 248, 947, 1251), (947, 312, 842, 1251), (842, 196, 611, 1251), (612, 88, 611, 1252), (611, 196, 843, 1252), (843, 313, 949, 1252), (949, 249, 612, 1252), (613, 88, 612, 1253), (612, 249, 948, 1253), (948, 281, 839, 1253), (839, 194, 613, 1253), (614, 89, 617, 1254), (617, 198, 846, 1254), (846, 281, 948, 1254), (948, 249, 614, 1254), (615, 89, 614, 1255), (614, 249, 949, 1255), (949, 313, 850, 1255), (850, 200, 615, 1255), (616, 89, 615, 1256), (615, 200, 851, 1256), (851, 314, 951, 1256), (951, 250, 616, 1256), (617, 89, 616, 1257), (616, 250, 950, 1257), (950, 282, 847, 1257), (847, 198, 617, 1257), (618, 90, 621, 1258), (621, 202, 854, 1258), (854, 282, 950, 1258), (950, 250, 618, 1258), (619, 90, 618, 1259), (618, 250, 951, 1259), (951, 314, 858, 1259), (858, 204, 619, 1259), (620, 90, 619, 1260), (619, 204, 859, 1260), (859, 315, 953, 1260), (953, 251, 620, 1260), (621, 90, 620, 1261), (620, 251, 952, 1261), (952, 283, 855, 1261), (855, 202, 621, 1261), (622, 91, 625, 1262), (625, 206, 862, 1262), (862, 283, 952, 1262), (952, 251, 622, 1262), (623, 91, 622, 1263), (622, 251, 953, 1263), (953, 315, 866, 1263), (866, 208, 623, 1263), (624, 91, 623, 1264), (623, 208, 867, 1264), (867, 316, 955, 1264), (955, 252, 624, 1264), (625, 91, 624, 1265), (624, 252, 954, 1265), (954, 284, 863, 1265), (863, 206, 625, 1265), (626, 92, 629, 1266), (629, 210, 870, 1266), (870, 284, 954, 1266), (954, 252, 626, 1266), (627, 92, 626, 1267), (626, 252, 955, 1267), (955, 316, 874, 1267), (874, 212, 627, 1267), (628, 92, 627, 1268), (627, 212, 875, 1268), (875, 317, 957, 1268), (957, 253, 628, 1268), (629, 92, 628, 1269), (628, 253, 956, 1269), (956, 285, 871, 1269), (871, 210, 629, 1269), (630, 93, 633, 1270), (633, 214, 878, 1270), (878, 285, 956, 1270), (956, 253, 630, 1270), (631, 93, 630, 1271), (630, 253, 957, 1271), (957, 317, 882, 1271), (882, 216, 631, 1271), (632, 93, 631, 1272), (631, 216, 883, 1272), (883, 318, 959, 1272), (959, 254, 632, 1272), (633, 93, 632, 1273), (632, 254, 958, 1273), (958, 286, 879, 1273), (879, 214, 633, 1273), (634, 94, 637, 1274), (637, 218, 886, 1274), (886, 286, 958, 1274), (958, 254, 634, 1274), (635, 94, 634, 1275), (634, 254, 959, 1275), (959, 318, 890, 1275), (890, 220, 635, 1275), (636, 94, 635, 1276), (635, 220, 891, 1276), (891, 319, 961, 1276), (961, 255, 636, 1276), (637, 94, 636, 1277), (636, 255, 960, 1277), (960, 287, 887, 1277), (887, 218, 637, 1277), (638, 95, 641, 1278), (641, 223, 896, 1278), (896, 288, 901, 1278), (901, 225, 638, 1278), (639, 95, 638, 1279), (638, 225, 900, 1279), (900, 256, 894, 1279), (894, 222, 639, 1279), (640, 95, 639, 1280), (639, 222, 895, 1280), (895, 287, 960, 1280), (960, 255, 640, 1280), (641, 95, 640, 1281), (640, 255, 961, 1281), (961, 319, 897, 1281), (897, 223, 641, 1281)])
me_cylinder.use_remesh_preserve_volume = False
me_cylinder.use_remesh_preserve_attributes = False
me_cylinder.use_mirror_vertex_groups = False
me_cylinder.update()

# ---- objects
ob_cylinder = bpy.data.objects.new('Cylinder', me_cylinder)
ob_lamp = bpy.data.objects.new('Lamp', light_spot)
ob_camera = bpy.data.objects.new('Camera', cam_camera)

# ---- transforms, parenting, visibility, modifiers, constraints
ob_cylinder.location = (0.0, 0.0, 0.0)
ob_cylinder.lock_rotations_4d = False
ob_cylinder.empty_display_type = 'ARROWS'
ob_cylinder.lineart.crease_threshold = 0.0
ob_lamp.location = (4.076, 1.005, 5.904)
ob_lamp.rotation_euler = (0.6503, 0.05522, 1.866)
ob_lamp.lock_rotations_4d = False
ob_lamp.empty_display_type = 'ARROWS'
ob_lamp.color = (0.0, 0.0, 0.0, 0.0)
ob_lamp.lineart.crease_threshold = 0.0
ob_camera.location = (7.481, -6.508, 5.344)
ob_camera.rotation_euler = (1.109, 0.01082, 0.8149)
ob_camera.lock_rotations_4d = False
ob_camera.empty_display_type = 'ARROWS'
ob_camera.color = (0.0, 0.0, 0.0, 0.0)
ob_camera.display_type = 'WIRE'
ob_camera.lineart.crease_threshold = 0.0

# ---- collection membership
col_collection_1.objects.link(ob_cylinder)
col_collection_1.objects.link(ob_lamp)
col_collection_1.objects.link(ob_camera)

# ---- scene / render settings (as saved in the file)
scene.camera = ob_camera
scene.frame_start = 1; scene.frame_end = 250; scene.frame_set(1)
scene.render.engine = 'BLENDER_EEVEE_NEXT'
scene.render.image_settings.file_format = 'JPEG'
scene.render.image_settings.color_mode = 'RGB'
scene.render.image_settings.compression = 90
scene.render.resolution_x = 800
scene.render.resolution_y = 600
scene.render.pixel_aspect_x = 100.0
scene.render.pixel_aspect_y = 100.0
scene.render.fps = 25
scene.render.dither_intensity = 0.0
scene.render.use_compositing = False
scene.render.use_sequencer = False
scene.render.bake_margin = 2
scene.render.bake_bias = 0.0
scene.render.use_stamp_time = False
scene.render.use_stamp_date = False
scene.render.use_stamp_frame = False
scene.render.use_stamp_camera = False
scene.render.use_stamp_scene = False
scene.render.use_stamp_filename = False
scene.render.use_stamp_render_time = False
scene.render.stamp_font_size = 0
scene.cycles.use_denoising = False
scene.cycles.samples = 10
scene.cycles.sampling_pattern = 'TABULATED_SOBOL'
scene.cycles.light_sampling_threshold = 0.0
scene.cycles.use_adaptive_sampling = False
scene.cycles.use_light_tree = False
scene.cycles.blur_glossy = 0.0
scene.cycles.volume_bounces = 1
scene.cycles.pixel_filter_type = 'GAUSSIAN'
scene.cycles.sample_clamp_indirect = 0.0
scene.view_settings.view_transform = 'Raw'
bpy.context.view_layer.update()
